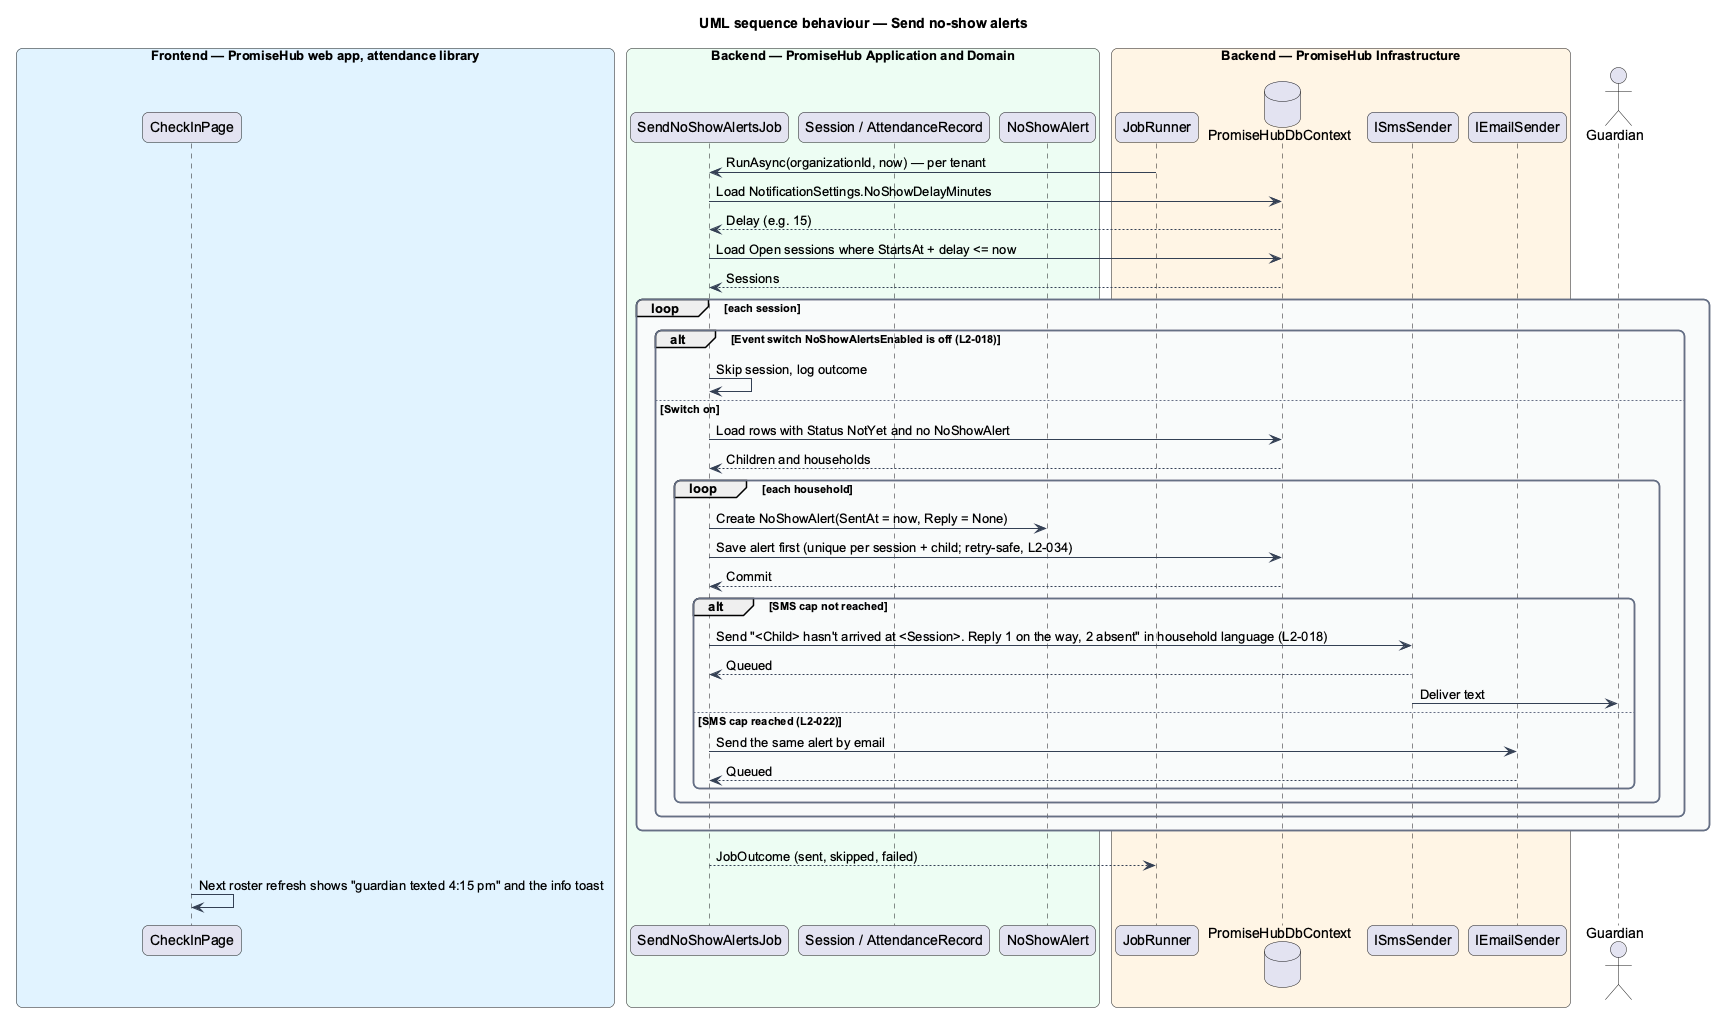

The diagram above was rendered by PlantUML. Its source (embedded in the PNG):
@startuml
title UML sequence behaviour — Send no-show alerts
skinparam backgroundColor #FFFFFF
skinparam shadowing false
skinparam roundcorner 12
skinparam defaultFontName Arial
skinparam ArrowColor #344054
skinparam rectangle {
  BorderColor #344054
  FontColor #101828
}
skinparam package {
  BorderColor #667085
  FontColor #101828
  BackgroundColor #F9FAFB
}
box "Frontend — PromiseHub web app, attendance library" #E0F2FE
  participant "CheckInPage" as page
end box
box "Backend — PromiseHub Application and Domain" #ECFDF3
  participant "SendNoShowAlertsJob" as job
  participant "Session / AttendanceRecord" as dom
  participant "NoShowAlert" as alert
end box
box "Backend — PromiseHub Infrastructure" #FFF4E5
  participant "JobRunner" as runner
  database "PromiseHubDbContext" as db
  participant "ISmsSender" as sms
  participant "IEmailSender" as email
end box
actor "Guardian" as guardian

runner -> job : RunAsync(organizationId, now) — per tenant
job -> db : Load NotificationSettings.NoShowDelayMinutes
db --> job : Delay (e.g. 15)
job -> db : Load Open sessions where StartsAt + delay <= now
db --> job : Sessions
loop each session
  alt Event switch NoShowAlertsEnabled is off (L2-018)
    job -> job : Skip session, log outcome
  else Switch on
    job -> db : Load rows with Status NotYet and no NoShowAlert
    db --> job : Children and households
    loop each household
      job -> alert : Create NoShowAlert(SentAt = now, Reply = None)
      job -> db : Save alert first (unique per session + child; retry-safe, L2-034)
      db --> job : Commit
      alt SMS cap not reached
        job -> sms : Send "<Child> hasn't arrived at <Session>. Reply 1 on the way, 2 absent" in household language (L2-018)
        sms --> job : Queued
        sms -> guardian : Deliver text
      else SMS cap reached (L2-022)
        job -> email : Send the same alert by email
        email --> job : Queued
      end
    end
  end
end
job --> runner : JobOutcome (sent, skipped, failed)
page -> page : Next roster refresh shows "guardian texted 4:15 pm" and the info toast
@enduml